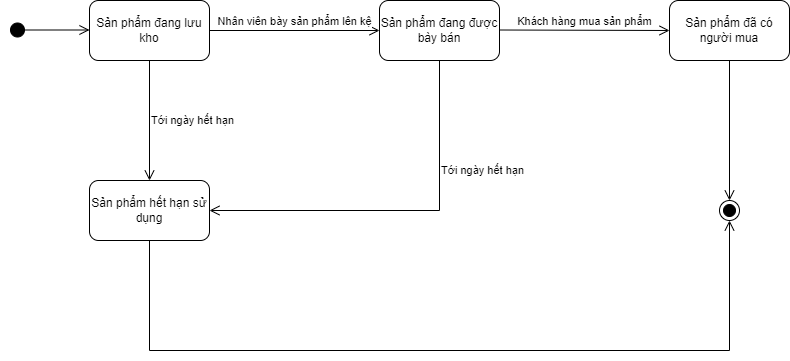

The diagram above was exported from draw.io. Its source (the exported page's mxGraphModel, read from the mxfile embedded in the PNG):
<mxGraphModel dx="1038" dy="547" grid="1" gridSize="10" guides="1" tooltips="1" connect="1" arrows="1" fold="1" page="1" pageScale="1" pageWidth="850" pageHeight="1100" background="#ffffff" math="0" shadow="0">
  <root>
    <mxCell id="0" />
    <mxCell id="1" parent="0" />
    <mxCell id="F-0T0q8o4l3O65jUxvTG-3" value="Sản phẩm đang lưu kho" style="rounded=1;whiteSpace=wrap;html=1;shadow=0;glass=0;" parent="1" vertex="1">
      <mxGeometry x="180" y="120" width="120" height="60" as="geometry" />
    </mxCell>
    <mxCell id="F-0T0q8o4l3O65jUxvTG-4" value="" style="html=1;verticalAlign=bottom;startArrow=circle;startFill=1;endArrow=open;startSize=6;endSize=8;rounded=0;" parent="1" edge="1">
      <mxGeometry width="80" relative="1" as="geometry">
        <mxPoint x="100" y="149.5" as="sourcePoint" />
        <mxPoint x="180" y="149.5" as="targetPoint" />
      </mxGeometry>
    </mxCell>
    <mxCell id="F-0T0q8o4l3O65jUxvTG-9" value="Nhân viên bày sản phẩm lên kệ" style="endArrow=open;endFill=1;endSize=8;html=1;rounded=0;verticalAlign=bottom;exitX=1;exitY=0.5;exitDx=0;exitDy=0;" parent="1" source="F-0T0q8o4l3O65jUxvTG-3" edge="1">
      <mxGeometry width="160" relative="1" as="geometry">
        <mxPoint x="370" y="149.5" as="sourcePoint" />
        <mxPoint x="470" y="150" as="targetPoint" />
      </mxGeometry>
    </mxCell>
    <mxCell id="F-0T0q8o4l3O65jUxvTG-10" value="Sản phẩm đã có người mua" style="rounded=1;whiteSpace=wrap;html=1;shadow=0;glass=0;" parent="1" vertex="1">
      <mxGeometry x="760" y="120" width="120" height="60" as="geometry" />
    </mxCell>
    <mxCell id="F-0T0q8o4l3O65jUxvTG-11" value="Sản phẩm đang được bày bán" style="rounded=1;whiteSpace=wrap;html=1;shadow=0;glass=0;" parent="1" vertex="1">
      <mxGeometry x="470" y="120" width="120" height="60" as="geometry" />
    </mxCell>
    <mxCell id="F-0T0q8o4l3O65jUxvTG-12" value="Sản phẩm hết hạn sử dụng" style="rounded=1;whiteSpace=wrap;html=1;shadow=0;glass=0;" parent="1" vertex="1">
      <mxGeometry x="180" y="300" width="120" height="60" as="geometry" />
    </mxCell>
    <mxCell id="F-0T0q8o4l3O65jUxvTG-14" value="Tới ngày hết hạn" style="endArrow=open;endFill=1;endSize=8;html=1;rounded=0;exitX=0.5;exitY=1;exitDx=0;exitDy=0;entryX=0.5;entryY=0;entryDx=0;entryDy=0;align=left;" parent="1" source="F-0T0q8o4l3O65jUxvTG-3" target="F-0T0q8o4l3O65jUxvTG-12" edge="1">
      <mxGeometry width="160" relative="1" as="geometry">
        <mxPoint x="340" y="210" as="sourcePoint" />
        <mxPoint x="310" y="280" as="targetPoint" />
      </mxGeometry>
    </mxCell>
    <mxCell id="F-0T0q8o4l3O65jUxvTG-15" value="Khách hàng mua sản phẩm" style="endArrow=open;endFill=1;endSize=8;html=1;rounded=0;verticalAlign=bottom;entryX=0;entryY=0.5;entryDx=0;entryDy=0;" parent="1" target="F-0T0q8o4l3O65jUxvTG-10" edge="1">
      <mxGeometry width="160" relative="1" as="geometry">
        <mxPoint x="590" y="149.5" as="sourcePoint" />
        <mxPoint x="690" y="150" as="targetPoint" />
        <Array as="points" />
      </mxGeometry>
    </mxCell>
    <mxCell id="F-0T0q8o4l3O65jUxvTG-19" value="" style="ellipse;html=1;shape=endState;fillColor=#000000;strokeColor=#000000;rounded=0;shadow=0;glass=0;" parent="1" vertex="1">
      <mxGeometry x="810" y="320" width="20" height="20" as="geometry" />
    </mxCell>
    <mxCell id="F-0T0q8o4l3O65jUxvTG-23" value="" style="endArrow=open;endFill=1;endSize=8;html=1;rounded=0;exitX=0.5;exitY=1;exitDx=0;exitDy=0;" parent="1" source="F-0T0q8o4l3O65jUxvTG-10" edge="1">
      <mxGeometry width="160" relative="1" as="geometry">
        <mxPoint x="810" y="149.5" as="sourcePoint" />
        <mxPoint x="820" y="320" as="targetPoint" />
        <Array as="points" />
      </mxGeometry>
    </mxCell>
    <mxCell id="F-0T0q8o4l3O65jUxvTG-24" value="&#10;&#10;&lt;span style=&quot;color: rgb(0, 0, 0); font-family: helvetica; font-size: 11px; font-style: normal; font-weight: 400; letter-spacing: normal; text-indent: 0px; text-transform: none; word-spacing: 0px; display: inline; float: none;&quot;&gt;Tới ngày hết hạn&lt;/span&gt;&#10;&#10;" style="endArrow=open;endFill=1;endSize=8;html=1;rounded=0;entryX=1;entryY=0.5;entryDx=0;entryDy=0;align=left;verticalAlign=middle;labelBackgroundColor=none;" parent="1" target="F-0T0q8o4l3O65jUxvTG-12" edge="1">
      <mxGeometry x="-0.4194" width="160" relative="1" as="geometry">
        <mxPoint x="530" y="180" as="sourcePoint" />
        <mxPoint x="380" y="320" as="targetPoint" />
        <Array as="points">
          <mxPoint x="530" y="330" />
        </Array>
        <mxPoint as="offset" />
      </mxGeometry>
    </mxCell>
    <mxCell id="F-0T0q8o4l3O65jUxvTG-25" value="" style="endArrow=open;endFill=1;endSize=8;html=1;rounded=0;entryX=0.5;entryY=1;entryDx=0;entryDy=0;exitX=0.5;exitY=1;exitDx=0;exitDy=0;" parent="1" source="F-0T0q8o4l3O65jUxvTG-12" target="F-0T0q8o4l3O65jUxvTG-19" edge="1">
      <mxGeometry width="160" relative="1" as="geometry">
        <mxPoint x="370" y="470" as="sourcePoint" />
        <mxPoint x="390" y="330" as="targetPoint" />
        <Array as="points">
          <mxPoint x="240" y="470" />
          <mxPoint x="820" y="470" />
        </Array>
      </mxGeometry>
    </mxCell>
  </root>
</mxGraphModel>